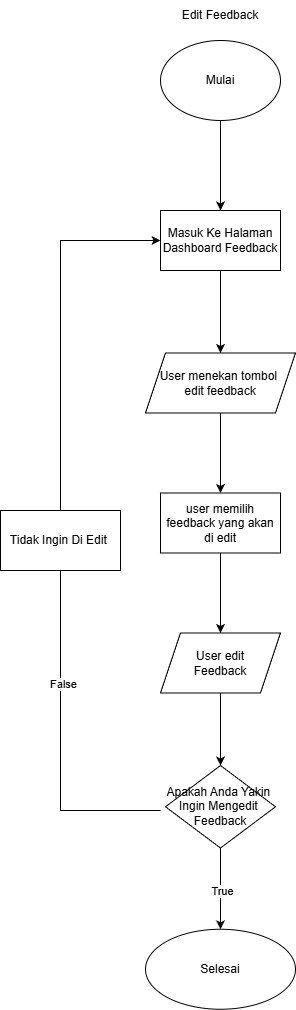

The diagram above was exported from draw.io. Its source (the exported page's mxGraphModel, read from the mxfile embedded in the PNG):
<mxGraphModel dx="2184" dy="1480" grid="1" gridSize="10" guides="1" tooltips="1" connect="1" arrows="1" fold="1" page="1" pageScale="1" pageWidth="850" pageHeight="1100" background="none" math="0" shadow="0">
  <root>
    <mxCell id="0" />
    <mxCell id="1" parent="0" />
    <mxCell id="2" edge="1" parent="1" source="3" style="edgeStyle=orthogonalEdgeStyle;rounded=0;orthogonalLoop=1;jettySize=auto;html=1;" target="6" value="">
      <mxGeometry relative="1" as="geometry" />
    </mxCell>
    <mxCell id="3" parent="1" style="ellipse;whiteSpace=wrap;html=1;" value="Mulai" vertex="1">
      <mxGeometry height="80" width="120" x="3090" y="290" as="geometry" />
    </mxCell>
    <mxCell id="4" parent="1" style="text;html=1;whiteSpace=wrap;strokeColor=none;fillColor=none;align=center;verticalAlign=middle;rounded=0;" value="Edit Feedback" vertex="1">
      <mxGeometry height="30" width="110" x="3095" y="250" as="geometry" />
    </mxCell>
    <mxCell id="5" edge="1" parent="1" source="6" style="edgeStyle=orthogonalEdgeStyle;rounded=0;orthogonalLoop=1;jettySize=auto;html=1;" target="8" value="">
      <mxGeometry relative="1" as="geometry" />
    </mxCell>
    <mxCell id="6" parent="1" style="whiteSpace=wrap;html=1;" value="Masuk Ke Halaman&lt;div&gt;Dashboard Feedback&lt;/div&gt;" vertex="1">
      <mxGeometry height="60" width="120" x="3090" y="460" as="geometry" />
    </mxCell>
    <mxCell id="7" edge="1" parent="1" source="8" style="edgeStyle=orthogonalEdgeStyle;rounded=0;orthogonalLoop=1;jettySize=auto;html=1;" target="10" value="">
      <mxGeometry relative="1" as="geometry" />
    </mxCell>
    <mxCell id="8" parent="1" style="shape=parallelogram;perimeter=parallelogramPerimeter;whiteSpace=wrap;html=1;fixedSize=1;" value="User menekan tombol&amp;nbsp;&lt;div&gt;edit feedback&lt;/div&gt;" vertex="1">
      <mxGeometry height="60" width="150" x="3075" y="602.5" as="geometry" />
    </mxCell>
    <mxCell id="9" edge="1" parent="1" source="10" style="edgeStyle=orthogonalEdgeStyle;rounded=0;orthogonalLoop=1;jettySize=auto;html=1;" target="12" value="">
      <mxGeometry relative="1" as="geometry" />
    </mxCell>
    <mxCell id="10" parent="1" style="whiteSpace=wrap;html=1;" value="user memilih feedback yang akan di edit" vertex="1">
      <mxGeometry height="60" width="120" x="3090" y="742.5" as="geometry" />
    </mxCell>
    <mxCell id="11" edge="1" parent="1" source="12" style="edgeStyle=orthogonalEdgeStyle;rounded=0;orthogonalLoop=1;jettySize=auto;html=1;" target="15" value="">
      <mxGeometry relative="1" as="geometry" />
    </mxCell>
    <mxCell id="12" parent="1" style="shape=parallelogram;perimeter=parallelogramPerimeter;whiteSpace=wrap;html=1;fixedSize=1;" value="User edit&lt;div&gt;Feedback&lt;/div&gt;" vertex="1">
      <mxGeometry height="60" width="120" x="3090" y="882.5" as="geometry" />
    </mxCell>
    <mxCell id="13" edge="1" parent="1" source="15" style="edgeStyle=orthogonalEdgeStyle;rounded=0;orthogonalLoop=1;jettySize=auto;html=1;" target="18" value="">
      <mxGeometry relative="1" as="geometry" />
    </mxCell>
    <mxCell id="14" connectable="0" parent="13" style="edgeLabel;html=1;align=center;verticalAlign=middle;resizable=0;points=[];" value="True" vertex="1">
      <mxGeometry relative="1" x="0.0215" y="1" as="geometry">
        <mxPoint y="1" as="offset" />
      </mxGeometry>
    </mxCell>
    <mxCell id="15" parent="1" style="rhombus;whiteSpace=wrap;html=1;" value="Apakah Anda Yakin&amp;nbsp;&lt;div&gt;Ingin Mengedit&amp;nbsp;&lt;/div&gt;&lt;div&gt;Feedback&lt;/div&gt;" vertex="1">
      <mxGeometry height="82.5" width="110" x="3095" y="1015" as="geometry" />
    </mxCell>
    <mxCell id="16" edge="1" parent="1" style="edgeStyle=orthogonalEdgeStyle;rounded=0;orthogonalLoop=1;jettySize=auto;html=1;entryX=0;entryY=0.5;entryDx=0;entryDy=0;" target="6">
      <mxGeometry relative="1" as="geometry">
        <Array as="points">
          <mxPoint x="2990" y="490" />
        </Array>
        <mxPoint x="3090" y="1060" as="sourcePoint" />
      </mxGeometry>
    </mxCell>
    <mxCell id="17" connectable="0" parent="16" style="edgeLabel;html=1;align=center;verticalAlign=middle;resizable=0;points=[];" value="False" vertex="1">
      <mxGeometry relative="1" x="-0.4104" y="-2" as="geometry">
        <mxPoint as="offset" />
      </mxGeometry>
    </mxCell>
    <mxCell id="18" parent="1" style="ellipse;whiteSpace=wrap;html=1;" value="Selesai" vertex="1">
      <mxGeometry height="80" width="150" x="3075" y="1178.75" as="geometry" />
    </mxCell>
    <mxCell id="19" parent="1" style="rounded=0;whiteSpace=wrap;html=1;" value="Tidak Ingin Di Edit&amp;nbsp;" vertex="1">
      <mxGeometry height="60" width="120" x="2930" y="760" as="geometry" />
    </mxCell>
  </root>
</mxGraphModel>